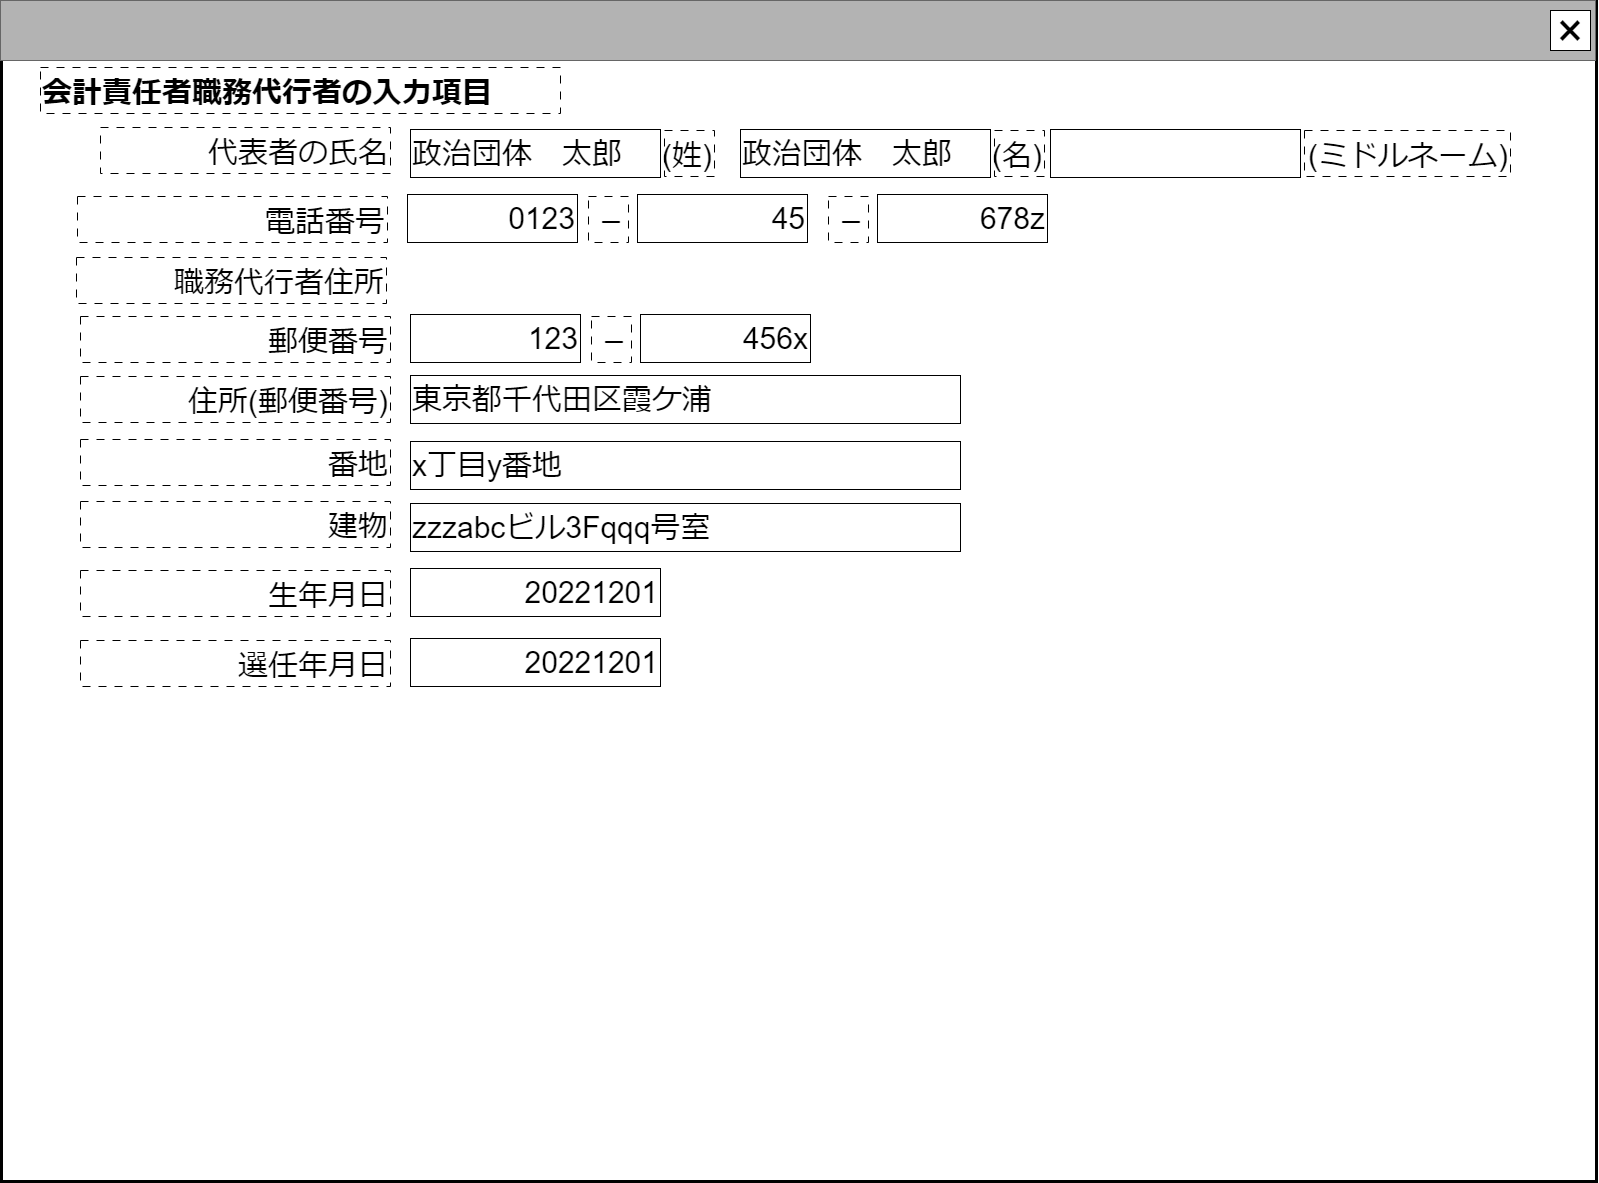

The diagram above was exported from draw.io. Its source (the exported page's mxGraphModel, read from the mxfile embedded in the PNG):
<mxGraphModel dx="2429" dy="1434" grid="1" gridSize="10" guides="1" tooltips="1" connect="1" arrows="1" fold="1" page="1" pageScale="1" pageWidth="1600" pageHeight="1200" math="0" shadow="0">
  <root>
    <mxCell id="0" />
    <mxCell id="cFaB45KztUIKXS-_cTrr-9" value="ウインドウ" style="locked=1;" parent="0" />
    <mxCell id="cFaB45KztUIKXS-_cTrr-10" value="" style="rounded=0;whiteSpace=wrap;html=1;strokeWidth=3;" parent="cFaB45KztUIKXS-_cTrr-9" vertex="1">
      <mxGeometry x="1" y="1" width="1595" height="1180" as="geometry" />
    </mxCell>
    <mxCell id="cFaB45KztUIKXS-_cTrr-11" value="" style="rounded=0;whiteSpace=wrap;html=1;fillColor=#B3B3B3;fontColor=#333333;strokeColor=#666666;" parent="cFaB45KztUIKXS-_cTrr-9" vertex="1">
      <mxGeometry width="1595" height="60" as="geometry" />
    </mxCell>
    <mxCell id="cFaB45KztUIKXS-_cTrr-12" value="&lt;font style=&quot;font-size: 48px;&quot;&gt;×&lt;/font&gt;" style="rounded=0;whiteSpace=wrap;html=1;" parent="cFaB45KztUIKXS-_cTrr-9" vertex="1">
      <mxGeometry x="1550" y="10" width="40" height="40" as="geometry" />
    </mxCell>
    <mxCell id="cFaB45KztUIKXS-_cTrr-14" value="名称未設定レイヤ" style="" parent="0" />
    <mxCell id="bMRDDl92_SAq192Mb1gc-0" value="&lt;span style=&quot;font-size: 30px;&quot;&gt;職務代行者住所&lt;/span&gt;" style="rounded=0;whiteSpace=wrap;html=1;align=right;dashed=1;dashPattern=8 8;verticalAlign=bottom;" vertex="1" parent="cFaB45KztUIKXS-_cTrr-14">
      <mxGeometry x="76" y="257" width="310" height="46" as="geometry" />
    </mxCell>
    <mxCell id="bMRDDl92_SAq192Mb1gc-1" value="&lt;span style=&quot;font-size: 30px;&quot;&gt;123&lt;br&gt;&lt;/span&gt;" style="rounded=0;whiteSpace=wrap;html=1;align=right;" vertex="1" parent="cFaB45KztUIKXS-_cTrr-14">
      <mxGeometry x="410" y="314" width="170" height="48" as="geometry" />
    </mxCell>
    <mxCell id="bMRDDl92_SAq192Mb1gc-2" value="&lt;span style=&quot;font-size: 30px;&quot;&gt;郵便番号&lt;/span&gt;" style="rounded=0;whiteSpace=wrap;html=1;align=right;dashed=1;dashPattern=8 8;verticalAlign=bottom;" vertex="1" parent="cFaB45KztUIKXS-_cTrr-14">
      <mxGeometry x="80" y="316" width="310" height="46" as="geometry" />
    </mxCell>
    <mxCell id="bMRDDl92_SAq192Mb1gc-3" value="&lt;span style=&quot;font-size: 30px;&quot;&gt;456x&lt;br&gt;&lt;/span&gt;" style="rounded=0;whiteSpace=wrap;html=1;align=right;" vertex="1" parent="cFaB45KztUIKXS-_cTrr-14">
      <mxGeometry x="640" y="314" width="170" height="48" as="geometry" />
    </mxCell>
    <mxCell id="bMRDDl92_SAq192Mb1gc-4" value="&lt;span style=&quot;font-size: 30px;&quot;&gt;住所(郵便番号)&lt;/span&gt;" style="rounded=0;whiteSpace=wrap;html=1;align=right;dashed=1;dashPattern=8 8;verticalAlign=bottom;" vertex="1" parent="cFaB45KztUIKXS-_cTrr-14">
      <mxGeometry x="80" y="376" width="310" height="46" as="geometry" />
    </mxCell>
    <mxCell id="bMRDDl92_SAq192Mb1gc-5" value="&lt;span style=&quot;font-size: 30px;&quot;&gt;番地&lt;/span&gt;" style="rounded=0;whiteSpace=wrap;html=1;align=right;dashed=1;dashPattern=8 8;verticalAlign=bottom;" vertex="1" parent="cFaB45KztUIKXS-_cTrr-14">
      <mxGeometry x="80" y="439" width="310" height="46" as="geometry" />
    </mxCell>
    <mxCell id="bMRDDl92_SAq192Mb1gc-6" value="&lt;span style=&quot;font-size: 30px;&quot;&gt;建物&lt;/span&gt;" style="rounded=0;whiteSpace=wrap;html=1;align=right;dashed=1;dashPattern=8 8;verticalAlign=bottom;" vertex="1" parent="cFaB45KztUIKXS-_cTrr-14">
      <mxGeometry x="80" y="501" width="310" height="46" as="geometry" />
    </mxCell>
    <mxCell id="bMRDDl92_SAq192Mb1gc-7" value="&lt;span style=&quot;font-size: 30px;&quot;&gt;東京都千代田区霞ケ浦&lt;/span&gt;" style="rounded=0;whiteSpace=wrap;html=1;align=left;" vertex="1" parent="cFaB45KztUIKXS-_cTrr-14">
      <mxGeometry x="410" y="375" width="550" height="48" as="geometry" />
    </mxCell>
    <mxCell id="bMRDDl92_SAq192Mb1gc-8" value="&lt;span style=&quot;font-size: 30px;&quot;&gt;x丁目y番地&lt;/span&gt;" style="rounded=0;whiteSpace=wrap;html=1;align=left;" vertex="1" parent="cFaB45KztUIKXS-_cTrr-14">
      <mxGeometry x="410" y="441" width="550" height="48" as="geometry" />
    </mxCell>
    <mxCell id="bMRDDl92_SAq192Mb1gc-9" value="&lt;span style=&quot;font-size: 30px;&quot;&gt;zzzabcビル3Fqqq号室&lt;/span&gt;" style="rounded=0;whiteSpace=wrap;html=1;align=left;" vertex="1" parent="cFaB45KztUIKXS-_cTrr-14">
      <mxGeometry x="410" y="503" width="550" height="48" as="geometry" />
    </mxCell>
    <mxCell id="bMRDDl92_SAq192Mb1gc-10" value="&lt;span style=&quot;font-size: 30px;&quot;&gt;代表者の氏名&lt;/span&gt;" style="rounded=0;whiteSpace=wrap;html=1;align=right;dashed=1;dashPattern=8 8;verticalAlign=bottom;" vertex="1" parent="cFaB45KztUIKXS-_cTrr-14">
      <mxGeometry x="100" y="127" width="290" height="46" as="geometry" />
    </mxCell>
    <mxCell id="bMRDDl92_SAq192Mb1gc-11" value="&lt;span style=&quot;font-size: 30px;&quot;&gt;－&lt;/span&gt;" style="rounded=0;whiteSpace=wrap;html=1;align=right;dashed=1;dashPattern=8 8;verticalAlign=bottom;" vertex="1" parent="cFaB45KztUIKXS-_cTrr-14">
      <mxGeometry x="591" y="316" width="40" height="46" as="geometry" />
    </mxCell>
    <mxCell id="bMRDDl92_SAq192Mb1gc-12" value="&lt;span style=&quot;font-size: 30px;&quot;&gt;生年月日&lt;/span&gt;" style="rounded=0;whiteSpace=wrap;html=1;align=right;dashed=1;dashPattern=8 8;verticalAlign=bottom;" vertex="1" parent="cFaB45KztUIKXS-_cTrr-14">
      <mxGeometry x="80" y="570" width="310" height="46" as="geometry" />
    </mxCell>
    <mxCell id="bMRDDl92_SAq192Mb1gc-13" value="&lt;font style=&quot;font-size: 30px;&quot;&gt;20221201&lt;/font&gt;" style="rounded=0;whiteSpace=wrap;html=1;align=right;" vertex="1" parent="cFaB45KztUIKXS-_cTrr-14">
      <mxGeometry x="410" y="568" width="250" height="48" as="geometry" />
    </mxCell>
    <mxCell id="bMRDDl92_SAq192Mb1gc-14" value="&lt;span style=&quot;font-size: 30px;&quot;&gt;選任年月日&lt;/span&gt;" style="rounded=0;whiteSpace=wrap;html=1;align=right;dashed=1;dashPattern=8 8;verticalAlign=bottom;" vertex="1" parent="cFaB45KztUIKXS-_cTrr-14">
      <mxGeometry x="80" y="640" width="310" height="46" as="geometry" />
    </mxCell>
    <mxCell id="bMRDDl92_SAq192Mb1gc-15" value="&lt;font style=&quot;font-size: 30px;&quot;&gt;20221201&lt;/font&gt;" style="rounded=0;whiteSpace=wrap;html=1;align=right;" vertex="1" parent="cFaB45KztUIKXS-_cTrr-14">
      <mxGeometry x="410" y="638" width="250" height="48" as="geometry" />
    </mxCell>
    <mxCell id="bMRDDl92_SAq192Mb1gc-16" value="&lt;span style=&quot;font-size: 30px;&quot;&gt;&lt;b&gt;会計責任者職務代行者の入力項目&lt;/b&gt;&lt;/span&gt;" style="rounded=0;whiteSpace=wrap;html=1;align=left;dashed=1;dashPattern=8 8;verticalAlign=bottom;" vertex="1" parent="cFaB45KztUIKXS-_cTrr-14">
      <mxGeometry x="40" y="67" width="520" height="46" as="geometry" />
    </mxCell>
    <mxCell id="bMRDDl92_SAq192Mb1gc-17" value="&lt;span style=&quot;font-size: 30px;&quot;&gt;政治団体　太郎&lt;/span&gt;" style="rounded=0;whiteSpace=wrap;html=1;align=left;" vertex="1" parent="cFaB45KztUIKXS-_cTrr-14">
      <mxGeometry x="410" y="129" width="250" height="48" as="geometry" />
    </mxCell>
    <mxCell id="bMRDDl92_SAq192Mb1gc-18" value="&lt;span style=&quot;font-size: 30px;&quot;&gt;政治団体　太郎&lt;/span&gt;" style="rounded=0;whiteSpace=wrap;html=1;align=left;" vertex="1" parent="cFaB45KztUIKXS-_cTrr-14">
      <mxGeometry x="740" y="129" width="250" height="48" as="geometry" />
    </mxCell>
    <mxCell id="bMRDDl92_SAq192Mb1gc-19" value="&lt;span style=&quot;font-size: 30px;&quot;&gt;(姓)&lt;/span&gt;" style="rounded=0;whiteSpace=wrap;html=1;align=right;dashed=1;dashPattern=8 8;verticalAlign=bottom;" vertex="1" parent="cFaB45KztUIKXS-_cTrr-14">
      <mxGeometry x="664" y="130" width="50" height="46" as="geometry" />
    </mxCell>
    <mxCell id="bMRDDl92_SAq192Mb1gc-20" value="&lt;span style=&quot;font-size: 30px;&quot;&gt;(名)&lt;/span&gt;" style="rounded=0;whiteSpace=wrap;html=1;align=right;dashed=1;dashPattern=8 8;verticalAlign=bottom;" vertex="1" parent="cFaB45KztUIKXS-_cTrr-14">
      <mxGeometry x="994" y="130" width="50" height="46" as="geometry" />
    </mxCell>
    <mxCell id="bMRDDl92_SAq192Mb1gc-21" value="&lt;font style=&quot;font-size: 30px;&quot;&gt;0123&lt;/font&gt;" style="rounded=0;whiteSpace=wrap;html=1;align=right;" vertex="1" parent="cFaB45KztUIKXS-_cTrr-14">
      <mxGeometry x="407" y="194" width="170" height="48" as="geometry" />
    </mxCell>
    <mxCell id="bMRDDl92_SAq192Mb1gc-22" value="&lt;span style=&quot;font-size: 30px;&quot;&gt;電話番号&lt;/span&gt;" style="rounded=0;whiteSpace=wrap;html=1;align=right;dashed=1;dashPattern=8 8;verticalAlign=bottom;" vertex="1" parent="cFaB45KztUIKXS-_cTrr-14">
      <mxGeometry x="77" y="196" width="310" height="46" as="geometry" />
    </mxCell>
    <mxCell id="bMRDDl92_SAq192Mb1gc-23" value="&lt;span style=&quot;font-size: 30px;&quot;&gt;45&lt;br&gt;&lt;/span&gt;" style="rounded=0;whiteSpace=wrap;html=1;align=right;" vertex="1" parent="cFaB45KztUIKXS-_cTrr-14">
      <mxGeometry x="637" y="194" width="170" height="48" as="geometry" />
    </mxCell>
    <mxCell id="bMRDDl92_SAq192Mb1gc-24" value="&lt;span style=&quot;font-size: 30px;&quot;&gt;－&lt;/span&gt;" style="rounded=0;whiteSpace=wrap;html=1;align=right;dashed=1;dashPattern=8 8;verticalAlign=bottom;" vertex="1" parent="cFaB45KztUIKXS-_cTrr-14">
      <mxGeometry x="588" y="196" width="40" height="46" as="geometry" />
    </mxCell>
    <mxCell id="bMRDDl92_SAq192Mb1gc-25" value="&lt;span style=&quot;font-size: 30px;&quot;&gt;678z&lt;br&gt;&lt;/span&gt;" style="rounded=0;whiteSpace=wrap;html=1;align=right;" vertex="1" parent="cFaB45KztUIKXS-_cTrr-14">
      <mxGeometry x="877" y="194" width="170" height="48" as="geometry" />
    </mxCell>
    <mxCell id="bMRDDl92_SAq192Mb1gc-26" value="&lt;span style=&quot;font-size: 30px;&quot;&gt;－&lt;/span&gt;" style="rounded=0;whiteSpace=wrap;html=1;align=right;dashed=1;dashPattern=8 8;verticalAlign=bottom;" vertex="1" parent="cFaB45KztUIKXS-_cTrr-14">
      <mxGeometry x="828" y="196" width="40" height="46" as="geometry" />
    </mxCell>
    <mxCell id="bMRDDl92_SAq192Mb1gc-27" value="" style="rounded=0;whiteSpace=wrap;html=1;align=left;" vertex="1" parent="cFaB45KztUIKXS-_cTrr-14">
      <mxGeometry x="1050" y="129" width="250" height="48" as="geometry" />
    </mxCell>
    <mxCell id="bMRDDl92_SAq192Mb1gc-28" value="&lt;span style=&quot;font-size: 30px;&quot;&gt;(ミドルネーム)&lt;/span&gt;" style="rounded=0;whiteSpace=wrap;html=1;align=right;dashed=1;dashPattern=8 8;verticalAlign=bottom;" vertex="1" parent="cFaB45KztUIKXS-_cTrr-14">
      <mxGeometry x="1304" y="130" width="206" height="46" as="geometry" />
    </mxCell>
  </root>
</mxGraphModel>